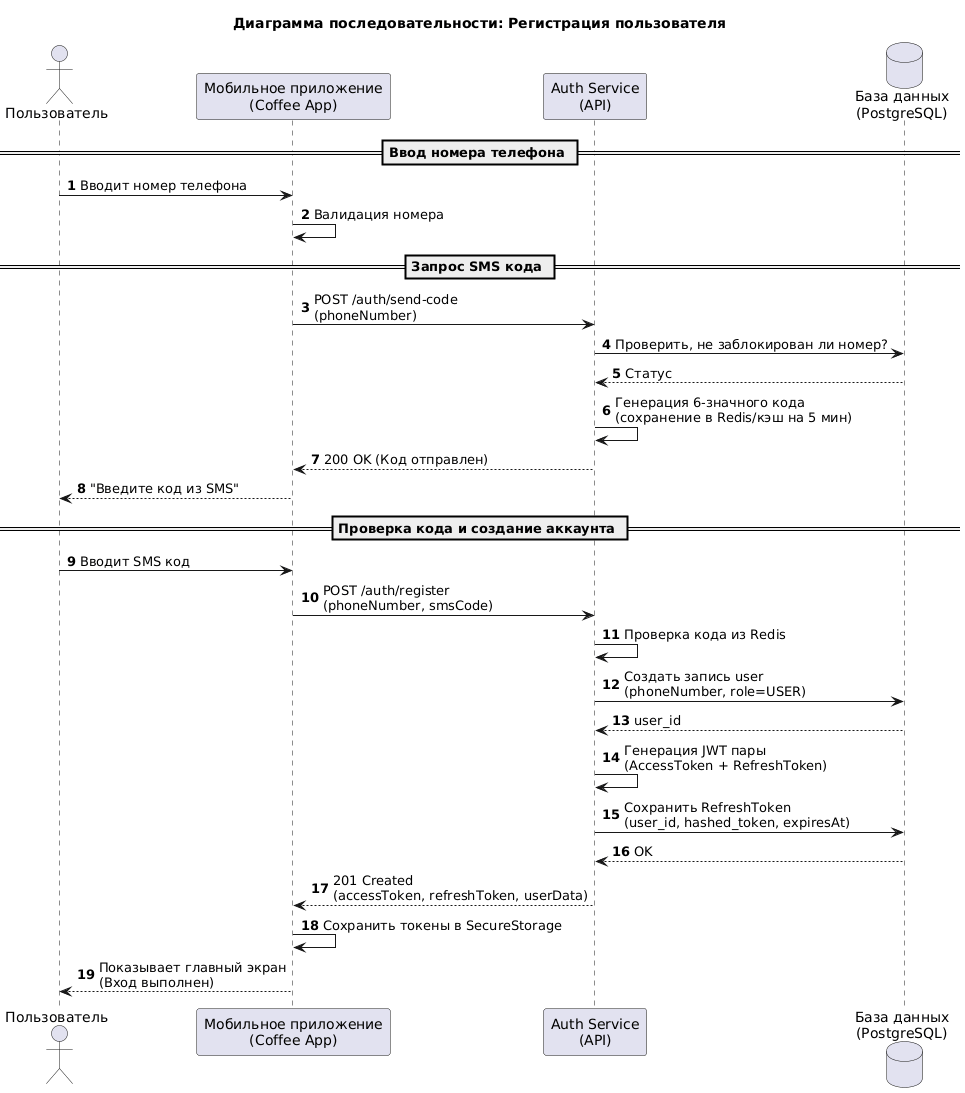

The diagram above was rendered by PlantUML. Its source (embedded in the PNG):
@startuml
title "Диаграмма последовательности: Регистрация пользователя"
autonumber

actor "Пользователь" as User
participant "Мобильное приложение\n(Coffee App)" as App
participant "Auth Service\n(API)" as Auth
database "База данных\n(PostgreSQL)" as DB

== Ввод номера телефона ==
User -> App: Вводит номер телефона
App -> App: Валидация номера

== Запрос SMS кода ==
App -> Auth: POST /auth/send-code\n(phoneNumber)
Auth -> DB: Проверить, не заблокирован ли номер?
DB --> Auth: Статус
Auth -> Auth: Генерация 6-значного кода\n(сохранение в Redis/кэш на 5 мин)
Auth --> App: 200 OK (Код отправлен)
App --> User: "Введите код из SMS"

== Проверка кода и создание аккаунта ==
User -> App: Вводит SMS код
App -> Auth: POST /auth/register\n(phoneNumber, smsCode)
Auth -> Auth: Проверка кода из Redis
Auth -> DB: Создать запись user\n(phoneNumber, role=USER)
DB --> Auth: user_id
Auth -> Auth: Генерация JWT пары\n(AccessToken + RefreshToken)
Auth -> DB: Сохранить RefreshToken\n(user_id, hashed_token, expiresAt)
DB --> Auth: OK
Auth --> App: 201 Created\n(accessToken, refreshToken, userData)
App -> App: Сохранить токены в SecureStorage
App --> User: Показывает главный экран\n(Вход выполнен)
@enduml